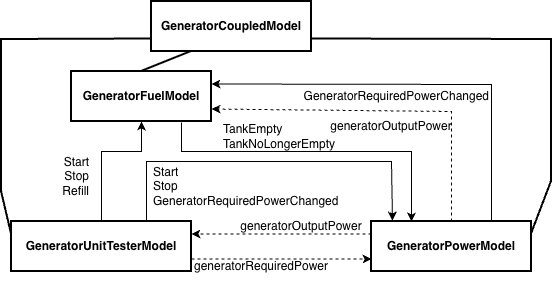

The diagram above was exported from draw.io. Its source (the exported page's mxGraphModel, read from the mxfile embedded in the PNG):
<mxGraphModel dx="957" dy="1636" grid="1" gridSize="10" guides="1" tooltips="1" connect="1" arrows="1" fold="1" page="1" pageScale="1" pageWidth="1169" pageHeight="827" math="0" shadow="0">
  <root>
    <mxCell id="0" />
    <mxCell id="1" parent="0" />
    <mxCell id="Doej68BqX0vas7vgzZ1Z-1" value="" style="rounded=0;whiteSpace=wrap;html=1;strokeWidth=2;" parent="1" vertex="1">
      <mxGeometry x="160" width="160" height="50" as="geometry" />
    </mxCell>
    <mxCell id="Doej68BqX0vas7vgzZ1Z-2" value="&lt;b&gt;GeneratorCoupledModel&lt;/b&gt;" style="text;html=1;whiteSpace=wrap;strokeColor=none;fillColor=none;align=center;verticalAlign=middle;rounded=0;" parent="1" vertex="1">
      <mxGeometry x="210" y="10" width="60" height="30" as="geometry" />
    </mxCell>
    <mxCell id="Doej68BqX0vas7vgzZ1Z-4" value="" style="rounded=0;whiteSpace=wrap;html=1;strokeWidth=2;" parent="1" vertex="1">
      <mxGeometry x="20" y="220" width="180" height="50" as="geometry" />
    </mxCell>
    <mxCell id="Doej68BqX0vas7vgzZ1Z-5" value="&lt;b&gt;GeneratorUnitTesterModel&lt;/b&gt;" style="text;html=1;whiteSpace=wrap;strokeColor=none;fillColor=none;align=center;verticalAlign=middle;rounded=0;" parent="1" vertex="1">
      <mxGeometry x="80" y="230" width="60" height="30" as="geometry" />
    </mxCell>
    <mxCell id="Doej68BqX0vas7vgzZ1Z-6" value="" style="rounded=0;whiteSpace=wrap;html=1;strokeWidth=2;" parent="1" vertex="1">
      <mxGeometry x="380" y="220" width="160" height="50" as="geometry" />
    </mxCell>
    <mxCell id="Doej68BqX0vas7vgzZ1Z-7" value="&lt;b&gt;GeneratorPowerModel&lt;/b&gt;" style="text;html=1;whiteSpace=wrap;strokeColor=none;fillColor=none;align=center;verticalAlign=middle;rounded=0;" parent="1" vertex="1">
      <mxGeometry x="430" y="230" width="60" height="30" as="geometry" />
    </mxCell>
    <mxCell id="Doej68BqX0vas7vgzZ1Z-8" value="" style="endArrow=none;html=1;rounded=0;entryX=0;entryY=0.75;entryDx=0;entryDy=0;exitX=0;exitY=0.25;exitDx=0;exitDy=0;strokeWidth=2;" parent="1" source="Doej68BqX0vas7vgzZ1Z-4" target="Doej68BqX0vas7vgzZ1Z-1" edge="1">
      <mxGeometry width="50" height="50" relative="1" as="geometry">
        <mxPoint x="290" y="360" as="sourcePoint" />
        <mxPoint x="340" y="310" as="targetPoint" />
        <Array as="points">
          <mxPoint x="10" y="190" />
          <mxPoint x="10" y="38" />
        </Array>
      </mxGeometry>
    </mxCell>
    <mxCell id="Doej68BqX0vas7vgzZ1Z-9" value="" style="endArrow=none;html=1;rounded=0;strokeWidth=2;entryX=1;entryY=0.75;entryDx=0;entryDy=0;exitX=1;exitY=0.25;exitDx=0;exitDy=0;" parent="1" source="Doej68BqX0vas7vgzZ1Z-6" target="Doej68BqX0vas7vgzZ1Z-1" edge="1">
      <mxGeometry width="50" height="50" relative="1" as="geometry">
        <mxPoint x="570" y="233" as="sourcePoint" />
        <mxPoint x="240" y="50" as="targetPoint" />
        <Array as="points">
          <mxPoint x="560" y="180" />
          <mxPoint x="560" y="38" />
        </Array>
      </mxGeometry>
    </mxCell>
    <mxCell id="Doej68BqX0vas7vgzZ1Z-14" value="" style="endArrow=classic;html=1;rounded=0;exitX=0;exitY=0.25;exitDx=0;exitDy=0;dashed=1;entryX=1;entryY=0.25;entryDx=0;entryDy=0;" parent="1" source="Doej68BqX0vas7vgzZ1Z-6" edge="1" target="Doej68BqX0vas7vgzZ1Z-4">
      <mxGeometry width="50" height="50" relative="1" as="geometry">
        <mxPoint x="290" y="470" as="sourcePoint" />
        <mxPoint x="550" y="300" as="targetPoint" />
        <Array as="points" />
      </mxGeometry>
    </mxCell>
    <mxCell id="Doej68BqX0vas7vgzZ1Z-15" value="generatorOutputPower" style="text;html=1;whiteSpace=wrap;strokeColor=none;fillColor=none;align=center;verticalAlign=middle;rounded=0;" parent="1" vertex="1">
      <mxGeometry x="280" y="210" width="60" height="30" as="geometry" />
    </mxCell>
    <mxCell id="Doej68BqX0vas7vgzZ1Z-18" value="" style="rounded=0;whiteSpace=wrap;html=1;strokeWidth=2;" parent="1" vertex="1">
      <mxGeometry x="80" y="70" width="140" height="50" as="geometry" />
    </mxCell>
    <mxCell id="Doej68BqX0vas7vgzZ1Z-19" value="&lt;b&gt;GeneratorFuelModel&lt;/b&gt;" style="text;html=1;whiteSpace=wrap;strokeColor=none;fillColor=none;align=center;verticalAlign=middle;rounded=0;" parent="1" vertex="1">
      <mxGeometry x="120" y="80" width="60" height="30" as="geometry" />
    </mxCell>
    <mxCell id="Doej68BqX0vas7vgzZ1Z-20" value="" style="endArrow=none;html=1;rounded=0;entryX=0.25;entryY=1;entryDx=0;entryDy=0;exitX=0.5;exitY=0;exitDx=0;exitDy=0;strokeWidth=2;" parent="1" source="Doej68BqX0vas7vgzZ1Z-18" target="Doej68BqX0vas7vgzZ1Z-1" edge="1">
      <mxGeometry width="50" height="50" relative="1" as="geometry">
        <mxPoint x="420" y="410" as="sourcePoint" />
        <mxPoint x="191.03999999999996" y="60" as="targetPoint" />
      </mxGeometry>
    </mxCell>
    <mxCell id="Doej68BqX0vas7vgzZ1Z-39" value="Start&lt;div&gt;Stop&lt;/div&gt;&lt;div&gt;Refill&lt;/div&gt;" style="text;html=1;whiteSpace=wrap;strokeColor=none;fillColor=none;align=right;verticalAlign=middle;rounded=0;" parent="1" vertex="1">
      <mxGeometry x="40" y="160" width="60" height="30" as="geometry" />
    </mxCell>
    <mxCell id="Doej68BqX0vas7vgzZ1Z-40" value="" style="endArrow=classic;html=1;rounded=0;exitX=0.786;exitY=1.02;exitDx=0;exitDy=0;exitPerimeter=0;entryX=0.25;entryY=0;entryDx=0;entryDy=0;" parent="1" source="Doej68BqX0vas7vgzZ1Z-18" target="Doej68BqX0vas7vgzZ1Z-6" edge="1">
      <mxGeometry width="50" height="50" relative="1" as="geometry">
        <mxPoint x="420" y="420" as="sourcePoint" />
        <mxPoint x="470" y="370" as="targetPoint" />
        <Array as="points">
          <mxPoint x="190" y="150" />
          <mxPoint x="420" y="150" />
        </Array>
      </mxGeometry>
    </mxCell>
    <mxCell id="Doej68BqX0vas7vgzZ1Z-41" value="TankEmpty&lt;div&gt;TankNoLongerEmpty&lt;/div&gt;" style="text;html=1;whiteSpace=wrap;strokeColor=none;fillColor=none;align=left;verticalAlign=middle;rounded=0;" parent="1" vertex="1">
      <mxGeometry x="230" y="120" width="60" height="30" as="geometry" />
    </mxCell>
    <mxCell id="W8q04yuWvqD8ke3Gf-11-1" value="" style="endArrow=classic;html=1;rounded=0;dashed=1;entryX=0;entryY=0.75;entryDx=0;entryDy=0;exitX=1;exitY=0.75;exitDx=0;exitDy=0;" edge="1" parent="1" source="Doej68BqX0vas7vgzZ1Z-4" target="Doej68BqX0vas7vgzZ1Z-6">
      <mxGeometry width="50" height="50" relative="1" as="geometry">
        <mxPoint x="260" y="350" as="sourcePoint" />
        <mxPoint x="230" y="244.5" as="targetPoint" />
        <Array as="points" />
      </mxGeometry>
    </mxCell>
    <mxCell id="W8q04yuWvqD8ke3Gf-11-2" value="generatorRequiredPower" style="text;html=1;whiteSpace=wrap;strokeColor=none;fillColor=none;align=center;verticalAlign=middle;rounded=0;" vertex="1" parent="1">
      <mxGeometry x="240" y="250" width="60" height="30" as="geometry" />
    </mxCell>
    <mxCell id="W8q04yuWvqD8ke3Gf-11-3" value="" style="endArrow=classic;html=1;rounded=0;exitX=0.5;exitY=0;exitDx=0;exitDy=0;entryX=0.5;entryY=1;entryDx=0;entryDy=0;" edge="1" parent="1" source="Doej68BqX0vas7vgzZ1Z-4" target="Doej68BqX0vas7vgzZ1Z-18">
      <mxGeometry width="50" height="50" relative="1" as="geometry">
        <mxPoint x="470" y="410" as="sourcePoint" />
        <mxPoint x="520" y="360" as="targetPoint" />
        <Array as="points">
          <mxPoint x="110" y="150" />
          <mxPoint x="150" y="150" />
        </Array>
      </mxGeometry>
    </mxCell>
    <mxCell id="W8q04yuWvqD8ke3Gf-11-4" value="" style="endArrow=classic;html=1;rounded=0;exitX=0.75;exitY=0;exitDx=0;exitDy=0;entryX=0.131;entryY=-0.02;entryDx=0;entryDy=0;entryPerimeter=0;" edge="1" parent="1" source="Doej68BqX0vas7vgzZ1Z-4" target="Doej68BqX0vas7vgzZ1Z-6">
      <mxGeometry width="50" height="50" relative="1" as="geometry">
        <mxPoint x="470" y="410" as="sourcePoint" />
        <mxPoint x="520" y="360" as="targetPoint" />
        <Array as="points">
          <mxPoint x="155" y="160" />
          <mxPoint x="400" y="160" />
        </Array>
      </mxGeometry>
    </mxCell>
    <mxCell id="W8q04yuWvqD8ke3Gf-11-5" value="" style="endArrow=classic;html=1;rounded=0;exitX=0.75;exitY=0;exitDx=0;exitDy=0;entryX=1;entryY=0.25;entryDx=0;entryDy=0;" edge="1" parent="1" source="Doej68BqX0vas7vgzZ1Z-6" target="Doej68BqX0vas7vgzZ1Z-18">
      <mxGeometry width="50" height="50" relative="1" as="geometry">
        <mxPoint x="470" y="410" as="sourcePoint" />
        <mxPoint x="520" y="360" as="targetPoint" />
        <Array as="points">
          <mxPoint x="500" y="83" />
        </Array>
      </mxGeometry>
    </mxCell>
    <mxCell id="W8q04yuWvqD8ke3Gf-11-6" value="Start&lt;div&gt;Stop&lt;/div&gt;&lt;div&gt;GeneratorRequiredPowerChanged&lt;/div&gt;" style="text;html=1;whiteSpace=wrap;strokeColor=none;fillColor=none;align=left;verticalAlign=middle;rounded=0;" vertex="1" parent="1">
      <mxGeometry x="160" y="170" width="60" height="30" as="geometry" />
    </mxCell>
    <mxCell id="W8q04yuWvqD8ke3Gf-11-10" value="&lt;span style=&quot;background-color: transparent; color: light-dark(rgb(0, 0, 0), rgb(255, 255, 255));&quot;&gt;GeneratorRequiredPowerChanged&lt;/span&gt;" style="text;html=1;whiteSpace=wrap;strokeColor=none;fillColor=none;align=right;verticalAlign=middle;rounded=0;" vertex="1" parent="1">
      <mxGeometry x="440" y="80" width="60" height="30" as="geometry" />
    </mxCell>
    <mxCell id="W8q04yuWvqD8ke3Gf-11-11" value="" style="endArrow=classic;html=1;rounded=0;exitX=0.5;exitY=0;exitDx=0;exitDy=0;entryX=1;entryY=0.75;entryDx=0;entryDy=0;dashed=1;" edge="1" parent="1" source="Doej68BqX0vas7vgzZ1Z-6" target="Doej68BqX0vas7vgzZ1Z-18">
      <mxGeometry width="50" height="50" relative="1" as="geometry">
        <mxPoint x="470" y="410" as="sourcePoint" />
        <mxPoint x="520" y="360" as="targetPoint" />
        <Array as="points">
          <mxPoint x="460" y="110" />
        </Array>
      </mxGeometry>
    </mxCell>
    <mxCell id="W8q04yuWvqD8ke3Gf-11-12" value="generatorOutputPower" style="text;html=1;whiteSpace=wrap;strokeColor=none;fillColor=none;align=center;verticalAlign=middle;rounded=0;" vertex="1" parent="1">
      <mxGeometry x="370" y="110" width="60" height="30" as="geometry" />
    </mxCell>
  </root>
</mxGraphModel>